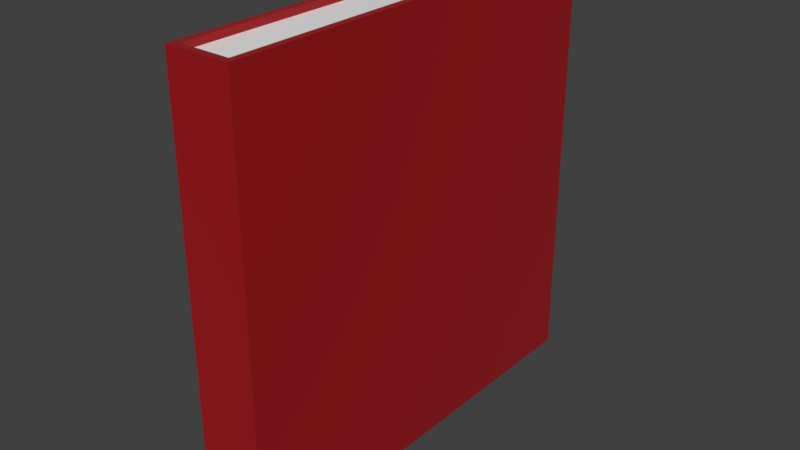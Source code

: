 # Source: Book_10x1.5x10.blend  (saved by Blender 2.79.0; exported with 4.5.12 LTS)
import bpy
from mathutils import Matrix  # noqa: F401  (used for matrix-valued properties, if any)

bpy.ops.wm.read_factory_settings(use_empty=True)
scene = bpy.context.scene
scene.name = 'Scene'

# ---- collections
col_collection_1 = bpy.data.collections.new('Collection 1'); scene.collection.children.link(col_collection_1)

# ---- materials (node trees are filled in below, after node groups)
mat_book_cover = bpy.data.materials.new('Book Cover')
mat_book_cover.alpha_threshold = 0.0
mat_book_cover.roughness = 0.5
mat_book_pages = bpy.data.materials.new('Book Pages')
mat_book_pages.alpha_threshold = 0.0
mat_book_pages.roughness = 0.5

# ---- material node trees
mat_book_cover.use_nodes = True; mat_book_cover.node_tree.nodes.clear()
_N = mat_book_cover.node_tree.nodes; _L = mat_book_cover.node_tree.links
n0 = _N.new('ShaderNodeOutputMaterial'); n0.name = 'Material Output'; n0.location = (300, 300)
n1 = _N.new('ShaderNodeBsdfPrincipled'); n1.name = 'Principled BSDF'; n1.location = (10, 300)
n1.width = 150
n1.subsurface_method = 'BURLEY'
n1.inputs[0].default_value = (0.3588, 0.007698, 0.01132, 1.0)
n1.inputs[2].default_value = 0.0
n1.inputs[3].default_value = 1.45
n1.inputs[9].default_value = (1.0, 1.0, 1.0)
_L.new(n1.outputs[0], n0.inputs[0])
n0.is_active_output = True
mat_book_pages.use_nodes = True; mat_book_pages.node_tree.nodes.clear()
_N = mat_book_pages.node_tree.nodes; _L = mat_book_pages.node_tree.links
n0 = _N.new('ShaderNodeOutputMaterial'); n0.name = 'Material Output'; n0.location = (300, 300)
n1 = _N.new('ShaderNodeBsdfPrincipled'); n1.name = 'Principled BSDF'; n1.location = (10, 300)
n1.width = 150
n1.subsurface_method = 'BURLEY'
n1.inputs[0].default_value = (1.0, 1.0, 1.0, 1.0)
n1.inputs[2].default_value = 0.0
n1.inputs[3].default_value = 1.45
n1.inputs[9].default_value = (1.0, 1.0, 1.0)
_L.new(n1.outputs[0], n0.inputs[0])
n0.is_active_output = True

# ---- world
world_world = bpy.data.worlds.new('World'); scene.world = world_world
world_world.color = (0.05088, 0.05088, 0.05088)
world_world.use_sun_shadow = False
world_world.sun_shadow_jitter_overblur = 0.0
world_world.cycles.sampling_method = 'MANUAL'

# ---- meshes
me_loda_book_13x2x13 = bpy.data.meshes.new('LODA Book 13x2x13')
me_loda_book_13x2x13.from_pydata([(-0.1786, -1.279, 0.0), (-0.1786, -1.279, 1.3), (-0.1786, 8.298e-09, 0.0), (-0.1786, 8.298e-09, 1.3), (-0.02139, -1.279, 0.0), (-0.02139, -1.279, 1.3), (0.0, 0.0, 0.0), (0.0, 0.0, 1.3), (-0.2, 8.742e-09, 0.0), (-0.2, -1.3, 0.0), (-0.2, -1.3, 1.3), (-0.2, 8.742e-09, 1.3), (-0.02139, 4.447e-10, 1.3), (-0.02139, 4.447e-10, 0.0), (2.78e-09, -1.3, 0.0), (2.78e-09, -1.3, 1.3), (-0.02371, -0.01886, 0.01917), (-0.1763, -0.01886, 0.01917), (-0.1763, -0.01886, 1.281), (-0.02371, -0.01886, 1.281), (-0.1763, -1.26, 0.01917), (-0.1763, -1.26, 1.281), (-0.02371, -1.26, 0.01917), (-0.02371, -1.26, 1.281)], [], [(9, 10, 11, 8), (12, 13, 16, 19), (6, 7, 15, 14), (14, 15, 10, 9), (5, 12, 19, 23), (1, 5, 23, 21), (2, 0, 9, 8), (1, 3, 11, 10), (3, 2, 8, 11), (13, 12, 7, 6), (4, 13, 6, 14), (12, 5, 15, 7), (0, 4, 14, 9), (5, 1, 10, 15), (17, 18, 19, 16), (17, 16, 22, 20), (19, 18, 21, 23), (3, 1, 21, 18), (4, 0, 20, 22), (13, 4, 22, 16), (2, 3, 18, 17), (0, 2, 17, 20)])
me_loda_book_13x2x13.polygons.foreach_set('material_index', [0, 0, 0, 0, 0, 0, 0, 0, 0, 0, 0, 0, 0, 0, 1, 1, 1, 0, 0, 0, 0, 0])
me_loda_book_13x2x13.materials.append(mat_book_cover)
me_loda_book_13x2x13.materials.append(mat_book_pages)
me_loda_book_13x2x13.use_remesh_preserve_volume = False
me_loda_book_13x2x13.use_remesh_preserve_attributes = False
me_loda_book_13x2x13.use_mirror_vertex_groups = False
me_loda_book_13x2x13.update()

# ---- objects
ob_loda_book_10x1_5x10 = bpy.data.objects.new('LODA Book 10x1.5x10', me_loda_book_13x2x13)

# ---- transforms, parenting, visibility, modifiers, constraints
ob_loda_book_10x1_5x10.location = (0.0, 0.0, 0.0)
ob_loda_book_10x1_5x10.scale = (0.75, 0.7692, 0.7692)
ob_loda_book_10x1_5x10.lineart.crease_threshold = 0.0

# ---- collection membership
col_collection_1.objects.link(ob_loda_book_10x1_5x10)

# ---- scene / render settings (as saved in the file)
scene.frame_start = 1; scene.frame_end = 250; scene.frame_set(1)
scene.render.engine = 'CYCLES'
scene.render.resolution_percentage = 50
scene.render.dither_intensity = 0.0
scene.cycles.use_denoising = False
scene.cycles.samples = 128
scene.cycles.sampling_pattern = 'TABULATED_SOBOL'
scene.cycles.use_adaptive_sampling = False
scene.cycles.use_light_tree = False
scene.cycles.blur_glossy = 0.0
scene.cycles.sample_clamp_indirect = 0.0
scene.view_settings.view_transform = 'Standard'
bpy.context.view_layer.update()

# ---- added for rendering (the .blend has no active camera and no usable light): camera, sun
cam_auto = bpy.data.cameras.new('AutoCamera')
cam_auto.lens = 50.0
cam_auto.sensor_width = 36.0
cam_auto.clip_end = 1000.0
ob_auto_camera = bpy.data.objects.new('AutoCamera', cam_auto)
scene.collection.objects.link(ob_auto_camera)
ob_auto_camera.location = (1.2408, -2.07897, 1.55264)
ob_auto_camera.rotation_euler = (1.09748, -7.21219e-08, 0.694738)
scene.camera = ob_auto_camera
light_auto_sun = bpy.data.lights.new('AutoSun', 'SUN')
light_auto_sun.energy = 3.0
light_auto_sun.angle = 0.0523599
ob_auto_sun = bpy.data.objects.new('AutoSun', light_auto_sun)
scene.collection.objects.link(ob_auto_sun)
ob_auto_sun.rotation_euler = (0.872665, 0.174533, 0.523599)
bpy.context.view_layer.update()
